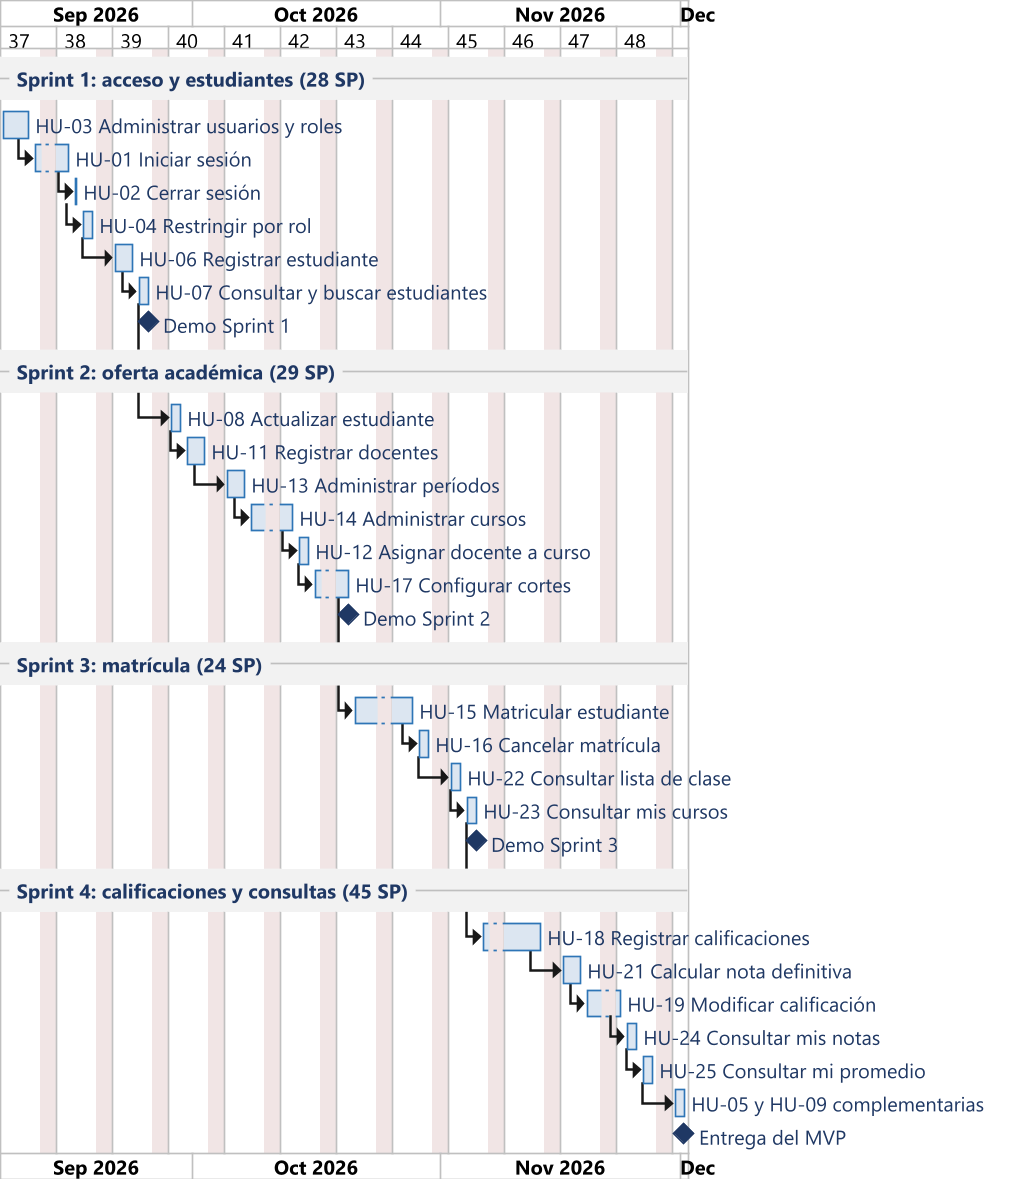

The diagram above was rendered by PlantUML. Its source (embedded in the PNG):
@startgantt 08-roadmap-sprints
skinparam dpi 160
skinparam defaultFontName "Segoe UI"
skinparam defaultFontSize 12
skinparam shadowing false
skinparam backgroundColor #FFFFFF

<style>
ganttDiagram {
  task {
    BackgroundColor #DCE6F1
    LineColor #2E75B6
    FontColor #1F3864
  }
  milestone {
    BackgroundColor #1F3864
    LineColor #1F3864
    FontColor #1F3864
  }
  separator {
    BackgroundColor #F2F2F2
    LineColor #BFBFBF
    FontColor #1F3864
    FontStyle bold
  }
  note {
    BackgroundColor #FFF2CC
    LineColor #BF9000
  }
}
</style>

printscale weekly
Project starts 2026-09-07
saturday are closed
sunday are closed

-- Sprint 1: acceso y estudiantes (28 SP) --
[HU-03 Administrar usuarios y roles] lasts 4 days
[HU-01 Iniciar sesión] lasts 3 days
[HU-02 Cerrar sesión] lasts 1 days
[HU-04 Restringir por rol] lasts 2 days
[HU-06 Registrar estudiante] lasts 3 days
[HU-07 Consultar y buscar estudiantes] lasts 2 days
[HU-01 Iniciar sesión] starts at [HU-03 Administrar usuarios y roles]'s end
[HU-02 Cerrar sesión] starts at [HU-01 Iniciar sesión]'s end
[HU-04 Restringir por rol] starts at [HU-02 Cerrar sesión]'s end
[HU-06 Registrar estudiante] starts at [HU-04 Restringir por rol]'s end
[HU-07 Consultar y buscar estudiantes] starts at [HU-06 Registrar estudiante]'s end
[Demo Sprint 1] happens at [HU-07 Consultar y buscar estudiantes]'s end

-- Sprint 2: oferta académica (29 SP) --
[HU-08 Actualizar estudiante] lasts 2 days
[HU-11 Registrar docentes] lasts 3 days
[HU-13 Administrar períodos] lasts 3 days
[HU-14 Administrar cursos] lasts 4 days
[HU-12 Asignar docente a curso] lasts 2 days
[HU-17 Configurar cortes] lasts 3 days
[HU-08 Actualizar estudiante] starts at [HU-07 Consultar y buscar estudiantes]'s end
[HU-11 Registrar docentes] starts at [HU-08 Actualizar estudiante]'s end
[HU-13 Administrar períodos] starts at [HU-11 Registrar docentes]'s end
[HU-14 Administrar cursos] starts at [HU-13 Administrar períodos]'s end
[HU-12 Asignar docente a curso] starts at [HU-14 Administrar cursos]'s end
[HU-17 Configurar cortes] starts at [HU-12 Asignar docente a curso]'s end
[Demo Sprint 2] happens at [HU-17 Configurar cortes]'s end

-- Sprint 3: matrícula (24 SP) --
[HU-15 Matricular estudiante] lasts 6 days
[HU-16 Cancelar matrícula] lasts 2 days
[HU-22 Consultar lista de clase] lasts 2 days
[HU-23 Consultar mis cursos] lasts 2 days
[HU-15 Matricular estudiante] starts at [HU-17 Configurar cortes]'s end
[HU-16 Cancelar matrícula] starts at [HU-15 Matricular estudiante]'s end
[HU-22 Consultar lista de clase] starts at [HU-16 Cancelar matrícula]'s end
[HU-23 Consultar mis cursos] starts at [HU-22 Consultar lista de clase]'s end
[Demo Sprint 3] happens at [HU-23 Consultar mis cursos]'s end

-- Sprint 4: calificaciones y consultas (45 SP) --
[HU-18 Registrar calificaciones] lasts 6 days
[HU-21 Calcular nota definitiva] lasts 3 days
[HU-19 Modificar calificación] lasts 3 days
[HU-24 Consultar mis notas] lasts 2 days
[HU-25 Consultar mi promedio] lasts 2 days
[HU-05 y HU-09 complementarias] lasts 2 days
[HU-18 Registrar calificaciones] starts at [HU-23 Consultar mis cursos]'s end
[HU-21 Calcular nota definitiva] starts at [HU-18 Registrar calificaciones]'s end
[HU-19 Modificar calificación] starts at [HU-21 Calcular nota definitiva]'s end
[HU-24 Consultar mis notas] starts at [HU-19 Modificar calificación]'s end
[HU-25 Consultar mi promedio] starts at [HU-24 Consultar mis notas]'s end
[HU-05 y HU-09 complementarias] starts at [HU-25 Consultar mi promedio]'s end
[Entrega del MVP] happens at [HU-05 y HU-09 complementarias]'s end
@endgantt